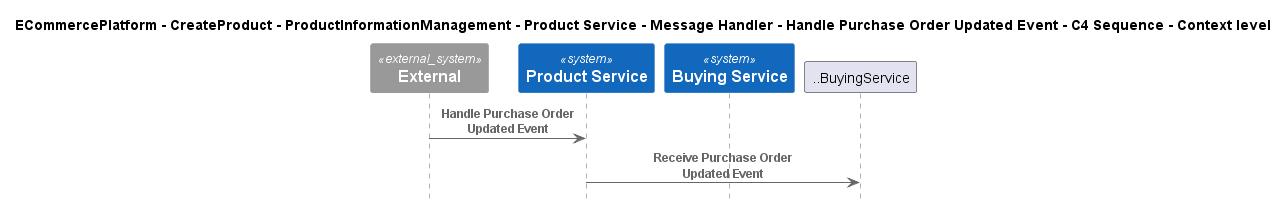

The diagram above was rendered by PlantUML. Its source (embedded in the PNG):
@startuml
!include ..\..\..\..\..\..\..\..\..\.c4s\C4_Sequence.puml

title ECommercePlatform - CreateProduct - ProductInformationManagement - Product Service - Message Handler - Handle Purchase Order Updated Event - C4 Sequence - Context level

System_Ext(C4InterFlow.SoftwareSystems.ExternalSystem, "External", "")
System(ECommercePlatform.CreateProduct.ProductInformationManagement.SoftwareSystems.ProductService, "Product Service", "")
System(ECommercePlatform.CreateProduct.BuyingAndMerchandising.SoftwareSystems.BuyingService, "Buying Service", "")

Rel(C4InterFlow.SoftwareSystems.ExternalSystem, ECommercePlatform.CreateProduct.ProductInformationManagement.SoftwareSystems.ProductService, "Handle Purchase Order Updated Event")
Rel(ECommercePlatform.CreateProduct.ProductInformationManagement.SoftwareSystems.ProductService, ..BuyingService, "Receive Purchase Order Updated Event")


@enduml